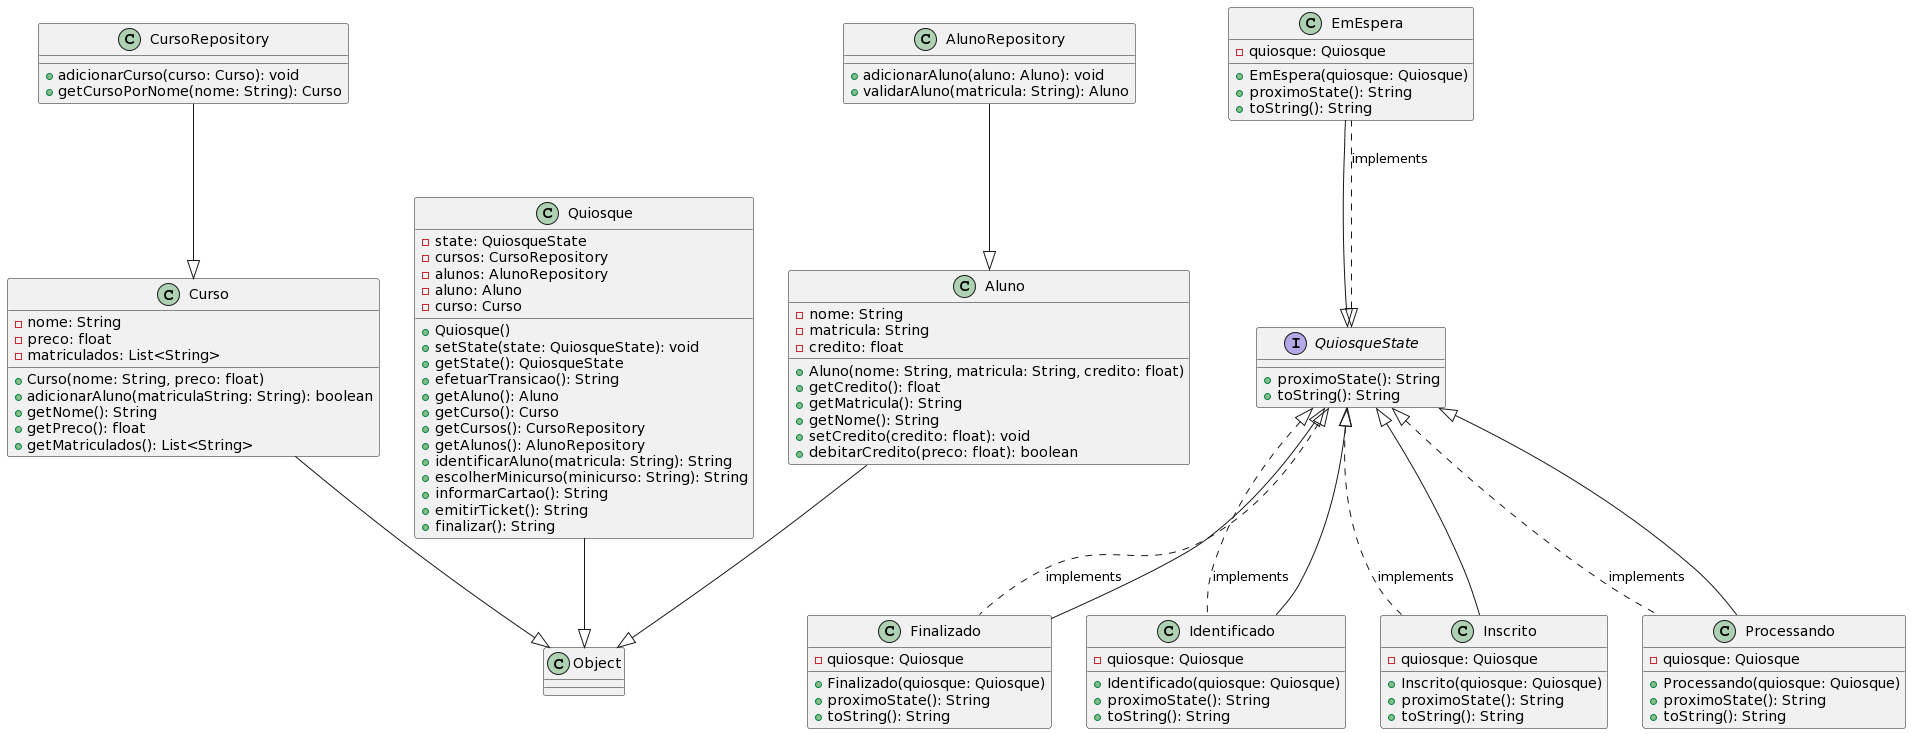

The diagram above was rendered by PlantUML. Its source (embedded in the PNG):
@startuml
class Aluno {
    - nome: String
    - matricula: String
    - credito: float
    + Aluno(nome: String, matricula: String, credito: float)
    + getCredito(): float
    + getMatricula(): String
    + getNome(): String
    + setCredito(credito: float): void
    + debitarCredito(preco: float): boolean
}

class Curso {
    - nome: String
    - preco: float
    - matriculados: List<String>
    + Curso(nome: String, preco: float)
    + adicionarAluno(matriculaString: String): boolean
    + getNome(): String
    + getPreco(): float
    + getMatriculados(): List<String>
}

class Quiosque {
    - state: QuiosqueState
    - cursos: CursoRepository
    - alunos: AlunoRepository
    - aluno: Aluno
    - curso: Curso
    + Quiosque()
    + setState(state: QuiosqueState): void
    + getState(): QuiosqueState
    + efetuarTransicao(): String
    + getAluno(): Aluno
    + getCurso(): Curso
    + getCursos(): CursoRepository
    + getAlunos(): AlunoRepository
    + identificarAluno(matricula: String): String
    + escolherMinicurso(minicurso: String): String
    + informarCartao(): String
    + emitirTicket(): String
    + finalizar(): String
}

class EmEspera {
    - quiosque: Quiosque
    + EmEspera(quiosque: Quiosque)
    + proximoState(): String
    + toString(): String
}

class Finalizado {
    - quiosque: Quiosque
    + Finalizado(quiosque: Quiosque)
    + proximoState(): String
    + toString(): String
}

class Identificado {
    - quiosque: Quiosque
    + Identificado(quiosque: Quiosque)
    + proximoState(): String
    + toString(): String
}

class Inscrito {
    - quiosque: Quiosque
    + Inscrito(quiosque: Quiosque)
    + proximoState(): String
    + toString(): String
}

class Processando {
    - quiosque: Quiosque
    + Processando(quiosque: Quiosque)
    + proximoState(): String
    + toString(): String
}

interface QuiosqueState {
    + proximoState(): String
    + toString(): String
}

class CursoRepository {
    + adicionarCurso(curso: Curso): void
    + getCursoPorNome(nome: String): Curso
}

class AlunoRepository {
    + adicionarAluno(aluno: Aluno): void
    + validarAluno(matricula: String): Aluno
}





Aluno --|> Object
Curso --|> Object
AlunoRepository --|> Aluno  
CursoRepository --|> Curso  
Quiosque --|> Object
EmEspera --|> QuiosqueState
Finalizado --|> QuiosqueState
Identificado --|> QuiosqueState
Inscrito --|> QuiosqueState
Processando --|> QuiosqueState
QuiosqueState <|.. EmEspera : implements
QuiosqueState <|.. Finalizado : implements
QuiosqueState <|.. Identificado : implements
QuiosqueState <|.. Inscrito : implements
QuiosqueState <|.. Processando : implements
@enduml